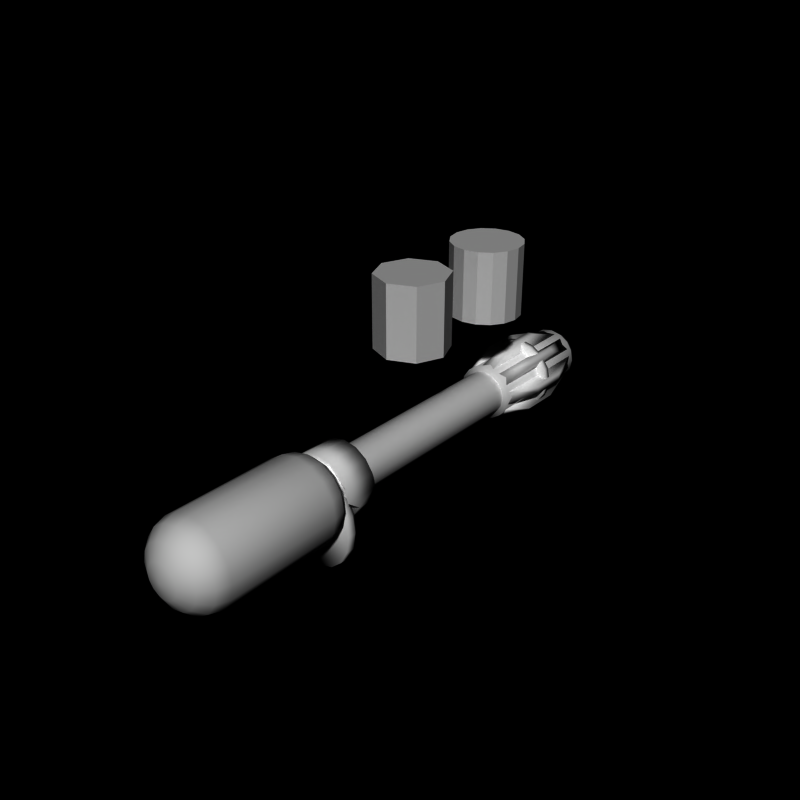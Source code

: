 # Source: flamer3.blend  (saved by Blender 2.66.0; exported with 4.5.12 LTS)
import bpy
from mathutils import Matrix  # noqa: F401  (used for matrix-valued properties, if any)

bpy.ops.wm.read_factory_settings(use_empty=True)
scene = bpy.context.scene
scene.name = 'Scene'

# ---- collections
col_collection_1 = bpy.data.collections.new('Collection 1'); scene.collection.children.link(col_collection_1)

# ---- world
world_world = bpy.data.worlds.new('World'); scene.world = world_world
world_world.color = (0.0, 0.0, 0.0)
world_world.use_sun_shadow = False
world_world.sun_shadow_jitter_overblur = 0.0
world_world.cycles.sampling_method = 'MANUAL'
world_world.cycles.sample_map_resolution = 256

# ---- meshes
me_cylinder_008 = bpy.data.meshes.new('Cylinder.008')
me_cylinder_008.from_pydata([(7.916e-09, 5.85, 1.045), (7.916e-09, 5.65, 1.045), (0.3999, 5.85, 0.9655), (0.3999, 5.65, 0.9655), (0.7389, 5.85, 0.7389), (0.7389, 5.65, 0.7389), (0.9655, 5.85, 0.3999), (0.9655, 5.65, 0.3999), (1.045, 5.85, 7.65e-07), (1.045, 5.65, -5.721e-07), (0.9655, 5.85, -0.3999), (0.9655, 5.65, -0.3999), (0.7389, 5.85, -0.7389), (0.7389, 5.65, -0.7389), (0.3999, 5.85, -0.9655), (0.3999, 5.65, -0.9655), (-3.326e-07, 5.85, -1.045), (-3.326e-07, 5.65, -1.045), (-0.3999, 5.85, -0.9655), (-0.3999, 5.65, -0.9655), (-0.7389, 5.85, -0.7389), (-0.7389, 5.65, -0.7389), (-0.9655, 5.85, -0.3999), (-0.9655, 5.65, -0.3999), (-1.045, 5.85, 1.695e-06), (-1.045, 5.65, 3.58e-07), (-0.9655, 5.85, 0.3999), (-0.9655, 5.65, 0.3999), (-0.7389, 5.85, 0.7389), (-0.7389, 5.65, 0.7389), (-0.3999, 5.85, 0.9655), (-0.3999, 5.65, 0.9655)], [], [(0, 2, 4, 6, 8, 10, 12, 14, 16, 18, 20, 22, 24, 26, 28, 30), (22, 23, 25, 24), (6, 7, 9, 8), (2, 3, 5, 4), (20, 21, 23, 22), (10, 11, 13, 12), (14, 15, 17, 16), (1, 31, 29, 27, 25, 23, 21, 19, 17, 15, 13, 11, 9, 7, 5, 3), (8, 9, 11, 10), (24, 25, 27, 26), (4, 5, 7, 6), (0, 1, 3, 2), (18, 19, 21, 20), (12, 13, 15, 14), (28, 29, 31, 30), (30, 31, 1, 0), (26, 27, 29, 28), (16, 17, 19, 18)])
me_cylinder_008.polygons.foreach_set('use_smooth', [True] * 18)
_uv = me_cylinder_008.uv_layers.new(name='UVMap')
_uv.uv.foreach_set('vector', [1.224, 0.8689, 1.18, 0.8507, 1.146, 0.817, 1.128, 0.7731, 1.128, 0.7256, 1.146, 0.6816, 1.18, 0.648, 1.224, 0.6298, 1.271, 0.6298, 1.315, 0.648, 1.349, 0.6816, 1.367, 0.7256, 1.367, 0.7731, 1.349, 0.817, 1.315, 0.8507, 1.271, 0.8689, 1.45, 0.8276, 1.415, 0.8276, 1.415, 0.8134, 1.45, 0.8134, 1.45, 0.7136, 1.415, 0.7136, 1.415, 0.6993, 1.45, 0.6993, 1.45, 0.7421, 1.415, 0.7421, 1.415, 0.7278, 1.45, 0.7278, 1.45, 0.8419, 1.415, 0.8419, 1.415, 0.8276, 1.45, 0.8276, 1.45, 0.685, 1.415, 0.685, 1.415, 0.6707, 1.45, 0.6707, 1.45, 0.6565, 1.415, 0.6565, 1.416, 0.6422, 1.45, 0.6422, 1.271, 0.869, 1.315, 0.8508, 1.349, 0.8172, 1.367, 0.7732, 1.367, 0.7257, 1.349, 0.6818, 1.315, 0.6481, 1.271, 0.6299, 1.224, 0.6299, 1.18, 0.6481, 1.146, 0.6818, 1.128, 0.7257, 1.128, 0.7732, 1.146, 0.8172, 1.18, 0.8508, 1.224, 0.869, 1.45, 0.6993, 1.415, 0.6993, 1.415, 0.685, 1.45, 0.685, 1.45, 0.8134, 1.415, 0.8134, 1.415, 0.7991, 1.45, 0.7991, 1.45, 0.7278, 1.415, 0.7278, 1.415, 0.7136, 1.45, 0.7136, 1.45, 0.7564, 1.415, 0.7564, 1.415, 0.7421, 1.45, 0.7421, 1.45, 0.8561, 1.416, 0.8561, 1.415, 0.8419, 1.45, 0.8419, 1.45, 0.6707, 1.415, 0.6707, 1.415, 0.6565, 1.45, 0.6565, 1.45, 0.7849, 1.415, 0.7849, 1.415, 0.7706, 1.45, 0.7706, 1.45, 0.7706, 1.415, 0.7706, 1.415, 0.7564, 1.45, 0.7564, 1.45, 0.7991, 1.415, 0.7991, 1.415, 0.7849, 1.45, 0.7849, 1.45, 0.8704, 1.416, 0.8704, 1.416, 0.8561, 1.45, 0.8561])
me_cylinder_008.use_remesh_preserve_volume = False
me_cylinder_008.use_remesh_preserve_attributes = False
me_cylinder_008.use_mirror_vertex_groups = False
me_cylinder_008.update()
me_cube_007 = bpy.data.meshes.new('Cube.007')
me_cube_007.from_pydata([(-0.2, 4.1, 0.75), (-0.2, 7.4, 0.75), (0.2, 7.4, 0.75), (0.2, 4.1, 0.75), (-0.1, 5.2, 1.1), (-0.1, 6.3, 1.1), (0.1, 6.3, 1.1), (0.1, 5.2, 1.1)], [], [(4, 5, 1, 0), (5, 6, 2, 1), (6, 7, 3, 2), (7, 4, 0, 3), (0, 1, 2, 3), (7, 6, 5, 4)])
me_cube_007.polygons.foreach_set('use_smooth', [True] * 6)
_uv = me_cube_007.uv_layers.new(name='UVMap')
_uv.uv.foreach_set('vector', [1.079, 0.4119, 1.179, 0.4119, 1.179, 0.5119, 1.079, 0.5119, 1.079, 0.4119, 1.179, 0.4119, 1.179, 0.5119, 1.079, 0.5119, 1.079, 0.4119, 1.179, 0.4119, 1.179, 0.5119, 1.079, 0.5119, 1.079, 0.4119, 1.179, 0.4119, 1.179, 0.5119, 1.079, 0.5119, 1.079, 0.4119, 1.179, 0.4119, 1.179, 0.5119, 1.079, 0.5119, 1.079, 0.4119, 1.179, 0.4119, 1.179, 0.5119, 1.079, 0.5119])
me_cube_007.use_remesh_preserve_volume = False
me_cube_007.use_remesh_preserve_attributes = False
me_cube_007.use_mirror_vertex_groups = False
me_cube_007.update()
me_cube_006 = bpy.data.meshes.new('Cube.006')
me_cube_006.from_pydata([(-0.2, 4.1, 0.75), (-0.2, 7.4, 0.75), (0.2, 7.4, 0.75), (0.2, 4.1, 0.75), (-0.1, 5.2, 1.1), (-0.1, 6.3, 1.1), (0.1, 6.3, 1.1), (0.1, 5.2, 1.1)], [], [(4, 5, 1, 0), (5, 6, 2, 1), (6, 7, 3, 2), (7, 4, 0, 3), (0, 1, 2, 3), (7, 6, 5, 4)])
me_cube_006.polygons.foreach_set('use_smooth', [True] * 6)
_uv = me_cube_006.uv_layers.new(name='UV coord')
_uv.uv.foreach_set('vector', [1.079, 0.4119, 1.179, 0.4119, 1.179, 0.5119, 1.079, 0.5119, 1.079, 0.4119, 1.179, 0.4119, 1.179, 0.5119, 1.079, 0.5119, 1.079, 0.4119, 1.179, 0.4119, 1.179, 0.5119, 1.079, 0.5119, 1.079, 0.4119, 1.179, 0.4119, 1.179, 0.5119, 1.079, 0.5119, 1.079, 0.4119, 1.179, 0.4119, 1.179, 0.5119, 1.079, 0.5119, 1.079, 0.4119, 1.179, 0.4119, 1.179, 0.5119, 1.079, 0.5119])
me_cube_006.use_remesh_preserve_volume = False
me_cube_006.use_remesh_preserve_attributes = False
me_cube_006.use_mirror_vertex_groups = False
me_cube_006.update()
me_cube_005 = bpy.data.meshes.new('Cube.005')
me_cube_005.from_pydata([(-0.2, 4.1, 0.75), (-0.2, 7.4, 0.75), (0.2, 7.4, 0.75), (0.2, 4.1, 0.75), (-0.1, 5.2, 1.1), (-0.1, 6.3, 1.1), (0.1, 6.3, 1.1), (0.1, 5.2, 1.1)], [], [(4, 5, 1, 0), (5, 6, 2, 1), (6, 7, 3, 2), (7, 4, 0, 3), (0, 1, 2, 3), (7, 6, 5, 4)])
me_cube_005.polygons.foreach_set('use_smooth', [True] * 6)
_uv = me_cube_005.uv_layers.new(name='UV coord')
_uv.uv.foreach_set('vector', [1.079, 0.4119, 1.179, 0.4119, 1.179, 0.5119, 1.079, 0.5119, 1.079, 0.4119, 1.179, 0.4119, 1.179, 0.5119, 1.079, 0.5119, 1.079, 0.4119, 1.179, 0.4119, 1.179, 0.5119, 1.079, 0.5119, 1.079, 0.4119, 1.179, 0.4119, 1.179, 0.5119, 1.079, 0.5119, 1.079, 0.4119, 1.179, 0.4119, 1.179, 0.5119, 1.079, 0.5119, 1.079, 0.4119, 1.179, 0.4119, 1.179, 0.5119, 1.079, 0.5119])
me_cube_005.use_remesh_preserve_volume = False
me_cube_005.use_remesh_preserve_attributes = False
me_cube_005.use_mirror_vertex_groups = False
me_cube_005.update()
me_cube_004 = bpy.data.meshes.new('Cube.004')
me_cube_004.from_pydata([(-0.2, 4.1, 0.75), (-0.2, 7.4, 0.75), (0.2, 7.4, 0.75), (0.2, 4.1, 0.75), (-0.1, 5.2, 1.1), (-0.1, 6.3, 1.1), (0.1, 6.3, 1.1), (0.1, 5.2, 1.1)], [], [(4, 5, 1, 0), (5, 6, 2, 1), (6, 7, 3, 2), (7, 4, 0, 3), (0, 1, 2, 3), (7, 6, 5, 4)])
me_cube_004.polygons.foreach_set('use_smooth', [True] * 6)
_uv = me_cube_004.uv_layers.new(name='UV coord')
_uv.uv.foreach_set('vector', [1.079, 0.4119, 1.179, 0.4119, 1.179, 0.5119, 1.079, 0.5119, 1.079, 0.4119, 1.179, 0.4119, 1.179, 0.5119, 1.079, 0.5119, 1.079, 0.4119, 1.179, 0.4119, 1.179, 0.5119, 1.079, 0.5119, 1.079, 0.4119, 1.179, 0.4119, 1.179, 0.5119, 1.079, 0.5119, 1.079, 0.4119, 1.179, 0.4119, 1.179, 0.5119, 1.079, 0.5119, 1.079, 0.4119, 1.179, 0.4119, 1.179, 0.5119, 1.079, 0.5119])
me_cube_004.use_remesh_preserve_volume = False
me_cube_004.use_remesh_preserve_attributes = False
me_cube_004.use_mirror_vertex_groups = False
me_cube_004.update()
me_cube_003 = bpy.data.meshes.new('Cube.003')
me_cube_003.from_pydata([(-0.2, 4.1, 0.75), (-0.2, 7.4, 0.75), (0.2, 7.4, 0.75), (0.2, 4.1, 0.75), (-0.1, 5.2, 1.1), (-0.1, 6.3, 1.1), (0.1, 6.3, 1.1), (0.1, 5.2, 1.1)], [], [(4, 5, 1, 0), (5, 6, 2, 1), (6, 7, 3, 2), (7, 4, 0, 3), (0, 1, 2, 3), (7, 6, 5, 4)])
me_cube_003.polygons.foreach_set('use_smooth', [True] * 6)
_uv = me_cube_003.uv_layers.new(name='UV coord')
_uv.uv.foreach_set('vector', [1.079, 0.4119, 1.179, 0.4119, 1.179, 0.5119, 1.079, 0.5119, 1.079, 0.4119, 1.179, 0.4119, 1.179, 0.5119, 1.079, 0.5119, 1.079, 0.4119, 1.179, 0.4119, 1.179, 0.5119, 1.079, 0.5119, 1.079, 0.4119, 1.179, 0.4119, 1.179, 0.5119, 1.079, 0.5119, 1.079, 0.4119, 1.179, 0.4119, 1.179, 0.5119, 1.079, 0.5119, 1.079, 0.4119, 1.179, 0.4119, 1.179, 0.5119, 1.079, 0.5119])
me_cube_003.use_remesh_preserve_volume = False
me_cube_003.use_remesh_preserve_attributes = False
me_cube_003.use_mirror_vertex_groups = False
me_cube_003.update()
me_cube_002 = bpy.data.meshes.new('Cube.002')
me_cube_002.from_pydata([(-0.2, 4.1, 0.75), (-0.2, 7.4, 0.75), (0.2, 7.4, 0.75), (0.2, 4.1, 0.75), (-0.1, 5.2, 1.1), (-0.1, 6.3, 1.1), (0.1, 6.3, 1.1), (0.1, 5.2, 1.1)], [], [(4, 5, 1, 0), (5, 6, 2, 1), (6, 7, 3, 2), (7, 4, 0, 3), (0, 1, 2, 3), (7, 6, 5, 4)])
me_cube_002.polygons.foreach_set('use_smooth', [True] * 6)
_uv = me_cube_002.uv_layers.new(name='UV coord')
_uv.uv.foreach_set('vector', [1.079, 0.4119, 1.179, 0.4119, 1.179, 0.5119, 1.079, 0.5119, 1.079, 0.4119, 1.179, 0.4119, 1.179, 0.5119, 1.079, 0.5119, 1.079, 0.4119, 1.179, 0.4119, 1.179, 0.5119, 1.079, 0.5119, 1.079, 0.4119, 1.179, 0.4119, 1.179, 0.5119, 1.079, 0.5119, 1.079, 0.4119, 1.179, 0.4119, 1.179, 0.5119, 1.079, 0.5119, 1.079, 0.4119, 1.179, 0.4119, 1.179, 0.5119, 1.079, 0.5119])
me_cube_002.use_remesh_preserve_volume = False
me_cube_002.use_remesh_preserve_attributes = False
me_cube_002.use_mirror_vertex_groups = False
me_cube_002.update()
me_cube_001 = bpy.data.meshes.new('Cube.001')
me_cube_001.from_pydata([(-0.2, 4.1, 0.75), (-0.2, 7.4, 0.75), (0.2, 7.4, 0.75), (0.2, 4.1, 0.75), (-0.1, 5.2, 1.1), (-0.1, 6.3, 1.1), (0.1, 6.3, 1.1), (0.1, 5.2, 1.1)], [], [(4, 5, 1, 0), (5, 6, 2, 1), (6, 7, 3, 2), (7, 4, 0, 3), (0, 1, 2, 3), (7, 6, 5, 4)])
me_cube_001.polygons.foreach_set('use_smooth', [True] * 6)
_uv = me_cube_001.uv_layers.new(name='UV coord')
_uv.uv.foreach_set('vector', [1.079, 0.4119, 1.179, 0.4119, 1.179, 0.5119, 1.079, 0.5119, 1.079, 0.4119, 1.179, 0.4119, 1.179, 0.5119, 1.079, 0.5119, 1.079, 0.4119, 1.179, 0.4119, 1.179, 0.5119, 1.079, 0.5119, 1.079, 0.4119, 1.179, 0.4119, 1.179, 0.5119, 1.079, 0.5119, 1.079, 0.4119, 1.179, 0.4119, 1.179, 0.5119, 1.079, 0.5119, 1.079, 0.4119, 1.179, 0.4119, 1.179, 0.5119, 1.079, 0.5119])
me_cube_001.use_remesh_preserve_volume = False
me_cube_001.use_remesh_preserve_attributes = False
me_cube_001.use_mirror_vertex_groups = False
me_cube_001.update()
me_cube = bpy.data.meshes.new('Cube')
me_cube.from_pydata([(-0.2, 4.1, 0.75), (-0.2, 7.4, 0.75), (0.2, 7.4, 0.75), (0.2, 4.1, 0.75), (-0.1, 5.2, 1.1), (-0.1, 6.3, 1.1), (0.1, 6.3, 1.1), (0.1, 5.2, 1.1)], [], [(4, 5, 1, 0), (5, 6, 2, 1), (6, 7, 3, 2), (7, 4, 0, 3), (0, 1, 2, 3), (7, 6, 5, 4)])
me_cube.polygons.foreach_set('use_smooth', [True] * 6)
_uv = me_cube.uv_layers.new(name='UV coord')
_uv.uv.foreach_set('vector', [1.079, 0.4119, 1.179, 0.4119, 1.179, 0.5119, 1.079, 0.5119, 1.079, 0.4119, 1.179, 0.4119, 1.179, 0.5119, 1.079, 0.5119, 1.079, 0.4119, 1.179, 0.4119, 1.179, 0.5119, 1.079, 0.5119, 1.079, 0.4119, 1.179, 0.4119, 1.179, 0.5119, 1.079, 0.5119, 1.079, 0.4119, 1.179, 0.4119, 1.179, 0.5119, 1.079, 0.5119, 1.079, 0.4119, 1.179, 0.4119, 1.179, 0.5119, 1.079, 0.5119])
me_cube.use_remesh_preserve_volume = False
me_cube.use_remesh_preserve_attributes = False
me_cube.use_mirror_vertex_groups = False
me_cube.update()
me_cylinder_006 = bpy.data.meshes.new('Cylinder.006')
me_cylinder_006.from_pydata([(-1.352e-08, -3.7, 1.25), (-1.352e-08, -7.0, 1.25), (0.4784, -3.7, 1.155), (0.4784, -7.0, 1.155), (0.8839, -3.7, 0.8839), (0.8839, -7.0, 0.8839), (1.155, -3.7, 0.4784), (1.155, -7.0, 0.4784), (1.25, -3.7, 8.525e-07), (1.25, -7.0, -7.469e-07), (1.155, -3.7, -0.4784), (1.155, -7.0, -0.4784), (0.8839, -3.7, -0.8839), (0.8839, -7.0, -0.8839), (0.4784, -3.7, -1.155), (0.4784, -7.0, -1.155), (-4.208e-07, -3.7, -1.25), (-4.208e-07, -7.0, -1.25), (-0.4784, -3.7, -1.155), (-0.4784, -7.0, -1.155), (-0.8839, -3.7, -0.8839), (-0.8839, -7.0, -0.8839), (-1.155, -3.7, -0.4784), (-1.155, -7.0, -0.4784), (-1.25, -3.7, 1.965e-06), (-1.25, -7.0, 3.658e-07), (-1.155, -3.7, 0.4784), (-1.155, -7.0, 0.4784), (-0.8839, -3.7, 0.8839), (-0.8839, -7.0, 0.8839), (-0.4784, -3.7, 1.155), (-0.4784, -7.0, 1.155), (-7.556e-09, -7.38, 1.15), (0.4401, -7.38, 1.062), (0.8132, -7.38, 0.8132), (1.062, -7.38, 0.4401), (1.15, -7.38, -8.732e-07), (1.062, -7.38, -0.4401), (0.8132, -7.38, -0.8132), (0.4401, -7.38, -1.062), (-3.823e-07, -7.38, -1.15), (-0.4401, -7.38, -1.062), (-0.8132, -7.38, -0.8132), (-1.062, -7.38, -0.4401), (-1.15, -7.38, 1.505e-07), (-1.062, -7.38, 0.4401), (-0.8132, -7.38, 0.8132), (-0.4401, -7.38, 1.062), (8.835e-09, -7.7, 0.875), (0.3348, -7.7, 0.8084), (0.6187, -7.7, 0.6187), (0.8084, -7.7, 0.3348), (0.875, -7.7, -1.13e-06), (0.8084, -7.7, -0.3348), (0.6187, -7.7, -0.6187), (0.3348, -7.7, -0.8084), (-2.763e-07, -7.7, -0.875), (-0.3348, -7.7, -0.8084), (-0.6187, -7.7, -0.6187), (-0.8084, -7.7, -0.3348), (-0.875, -7.7, -3.51e-07), (-0.8084, -7.7, 0.3348), (-0.6187, -7.7, 0.6187), (-0.3348, -7.7, 0.8084), (3.193e-08, -7.92, 0.4875), (0.1866, -7.92, 0.4504), (0.3447, -7.92, 0.3447), (0.4504, -7.92, 0.1866), (0.4875, -7.92, -1.204e-06), (0.4504, -7.92, -0.1866), (0.3447, -7.92, -0.3447), (0.1866, -7.92, -0.4504), (-1.269e-07, -7.92, -0.4875), (-0.1866, -7.92, -0.4504), (-0.3447, -7.92, -0.3447), (-0.4504, -7.92, -0.1866), (-0.4875, -7.92, -7.702e-07), (-0.4504, -7.92, 0.1866), (-0.3447, -7.92, 0.3447), (-0.1866, -7.92, 0.4504), (6.099e-08, -8.0, -1.215e-06), (-7.556e-09, -3.3, 1.15), (0.4401, -3.3, 1.062), (0.8132, -3.3, 0.8132), (1.062, -3.3, 0.4401), (1.15, -3.3, 1.163e-06), (1.062, -3.3, -0.4401), (0.8132, -3.3, -0.8132), (0.4401, -3.3, -1.062), (-3.823e-07, -3.3, -1.15), (-0.4401, -3.3, -1.062), (-0.8132, -3.3, -0.8132), (-1.062, -3.3, -0.4401), (-1.15, -3.3, 2.187e-06), (-1.062, -3.3, 0.4401), (-0.8132, -3.3, 0.8132), (-0.4401, -3.3, 1.062), (8.835e-09, -3.0, 0.875), (0.3348, -3.0, 0.8084), (0.6187, -3.0, 0.6187), (0.8084, -3.0, 0.3348), (0.875, -3.0, 1.522e-06), (0.8084, -3.0, -0.3348), (0.6187, -3.0, -0.6187), (0.3348, -3.0, -0.8084), (-2.763e-07, -3.0, -0.875), (-0.3348, -3.0, -0.8084), (-0.6187, -3.0, -0.6187), (-0.8084, -3.0, -0.3348), (-0.875, -3.0, 2.301e-06), (-0.8084, -3.0, 0.3349), (-0.6187, -3.0, 0.6187), (-0.3348, -3.0, 0.8084)], [], [(8, 10, 86, 85), (22, 23, 25, 24), (6, 7, 9, 8), (2, 3, 5, 4), (20, 21, 23, 22), (10, 11, 13, 12), (14, 15, 17, 16), (21, 19, 41, 42), (8, 9, 11, 10), (24, 25, 27, 26), (4, 5, 7, 6), (0, 1, 3, 2), (18, 19, 21, 20), (12, 13, 15, 14), (28, 29, 31, 30), (30, 31, 1, 0), (26, 27, 29, 28), (16, 17, 19, 18), (41, 40, 56, 57), (13, 11, 37, 38), (19, 17, 40, 41), (9, 7, 35, 36), (31, 29, 46, 47), (27, 25, 44, 45), (3, 1, 32, 33), (11, 9, 36, 37), (23, 21, 42, 43), (15, 13, 38, 39), (5, 3, 33, 34), (29, 27, 45, 46), (25, 23, 43, 44), (1, 31, 47, 32), (7, 5, 34, 35), (17, 15, 39, 40), (48, 63, 79, 64), (43, 42, 58, 59), (36, 35, 51, 52), (33, 32, 48, 49), (40, 39, 55, 56), (44, 43, 59, 60), (46, 45, 61, 62), (45, 44, 60, 61), (34, 33, 49, 50), (37, 36, 52, 53), (38, 37, 53, 54), (47, 46, 62, 63), (39, 38, 54, 55), (32, 47, 63, 48), (42, 41, 57, 58), (35, 34, 50, 51), (58, 57, 73, 74), (51, 50, 66, 67), (57, 56, 72, 73), (59, 58, 74, 75), (52, 51, 67, 68), (49, 48, 64, 65), (56, 55, 71, 72), (60, 59, 75, 76), (62, 61, 77, 78), (61, 60, 76, 77), (50, 49, 65, 66), (53, 52, 68, 69), (54, 53, 69, 70), (63, 62, 78, 79), (55, 54, 70, 71), (79, 78, 80), (71, 70, 80), (64, 79, 80), (74, 73, 80), (67, 66, 80), (73, 72, 80), (75, 74, 80), (68, 67, 80), (65, 64, 80), (72, 71, 80), (76, 75, 80), (78, 77, 80), (77, 76, 80), (66, 65, 80), (69, 68, 80), (70, 69, 80), (92, 93, 109, 108), (30, 0, 81, 96), (4, 6, 84, 83), (24, 26, 94, 93), (26, 28, 95, 94), (22, 24, 93, 92), (18, 20, 91, 90), (14, 16, 89, 88), (10, 12, 87, 86), (0, 2, 82, 81), (6, 8, 85, 84), (28, 30, 96, 95), (2, 4, 83, 82), (20, 22, 92, 91), (16, 18, 90, 89), (12, 14, 88, 87), (97, 98, 99, 100, 101, 102, 103, 104, 105, 106, 107, 108, 109, 110, 111, 112), (86, 87, 103, 102), (94, 95, 111, 110), (87, 88, 104, 103), (95, 96, 112, 111), (88, 89, 105, 104), (82, 83, 99, 98), (96, 81, 97, 112), (89, 90, 106, 105), (83, 84, 100, 99), (81, 82, 98, 97), (90, 91, 107, 106), (84, 85, 101, 100), (93, 94, 110, 109), (91, 92, 108, 107), (85, 86, 102, 101)])
me_cylinder_006.polygons.foreach_set('use_smooth', [True] * 113)
me_cylinder_006.use_remesh_preserve_volume = False
me_cylinder_006.use_remesh_preserve_attributes = False
me_cylinder_006.use_mirror_vertex_groups = False
me_cylinder_006.update()
me_cylinder_005 = bpy.data.meshes.new('Cylinder.005')
me_cylinder_005.from_pydata([(1.192e-08, -2.5, 5.364e-07), (0.0, -3.0, 0.25), (0.3061, -2.5, -0.07612), (0.3827, -3.0, 0.1548), (0.5657, -2.5, -0.2929), (0.7071, -3.0, -0.1161), (0.7391, -2.5, -0.6173), (0.9239, -3.0, -0.5216), (0.8, -2.5, -1.0), (1.0, -3.0, -1.0), (0.7391, -2.5, -1.383), (0.9239, -3.0, -1.478), (0.5657, -2.5, -1.707), (0.7071, -3.0, -1.884), (0.3061, -2.5, -1.924), (0.3827, -3.0, -2.155), (-2.488e-07, -2.5, -2.0), (-3.258e-07, -3.0, -2.25), (-0.3061, -2.5, -1.924), (-0.3827, -3.0, -2.155), (-0.5657, -2.5, -1.707), (-0.7071, -3.0, -1.884), (-0.7391, -2.5, -1.383), (-0.9239, -3.0, -1.478), (-0.8, -2.5, -1.0), (-1.0, -3.0, -1.0), (-0.7391, -2.5, -0.6173), (-0.9239, -3.0, -0.5216), (-0.5657, -2.5, -0.2929), (-0.7071, -3.0, -0.1161), (-0.3061, -2.5, -0.07612), (-0.3827, -3.0, 0.1548), (0.0, -2.75, 0.25), (0.3827, -2.75, 0.1548), (0.7071, -2.75, -0.1161), (0.9239, -2.75, -0.5216), (1.0, -2.75, -1.0), (0.9239, -2.75, -1.478), (0.7071, -2.75, -1.884), (0.3827, -2.75, -2.155), (-3.258e-07, -2.75, -2.25), (-0.3827, -2.75, -2.155), (-0.7071, -2.75, -1.884), (-0.9239, -2.75, -1.478), (-1.0, -2.75, -1.0), (-0.9239, -2.75, -0.5216), (-0.7071, -2.75, -0.1161), (-0.3827, -2.75, 0.1549)], [], [(0, 2, 4, 6, 8, 10, 12, 14, 16, 18, 20, 22, 24, 26, 28, 30), (43, 23, 25, 44), (35, 7, 9, 36), (33, 3, 5, 34), (42, 21, 23, 43), (37, 11, 13, 38), (39, 15, 17, 40), (1, 31, 29, 27, 25, 23, 21, 19, 17, 15, 13, 11, 9, 7, 5, 3), (36, 9, 11, 37), (44, 25, 27, 45), (34, 5, 7, 35), (32, 1, 3, 33), (41, 19, 21, 42), (38, 13, 15, 39), (46, 29, 31, 47), (47, 31, 1, 32), (45, 27, 29, 46), (40, 17, 19, 41), (22, 43, 44, 24), (6, 35, 36, 8), (2, 33, 34, 4), (20, 42, 43, 22), (10, 37, 38, 12), (14, 39, 40, 16), (8, 36, 37, 10), (24, 44, 45, 26), (4, 34, 35, 6), (0, 32, 33, 2), (18, 41, 42, 20), (12, 38, 39, 14), (28, 46, 47, 30), (30, 47, 32, 0), (26, 45, 46, 28), (16, 40, 41, 18)])
me_cylinder_005.polygons.foreach_set('use_smooth', [True] * 34)
me_cylinder_005.use_remesh_preserve_volume = False
me_cylinder_005.use_remesh_preserve_attributes = False
me_cylinder_005.use_mirror_vertex_groups = False
me_cylinder_005.update()
me_cylinder_004 = bpy.data.meshes.new('Cylinder.004')
me_cylinder_004.from_pydata([(0.0, -2.0, 1.0), (0.0, -3.0, 1.0), (0.3827, -2.0, 0.9239), (0.3827, -3.0, 0.9239), (0.7071, -2.0, 0.7071), (0.7071, -3.0, 0.7071), (0.9239, -2.0, 0.3827), (0.9239, -3.0, 0.3827), (1.0, -2.0, 7.153e-07), (1.0, -3.0, -5.643e-07), (0.9239, -2.0, -0.3827), (0.9239, -2.5, -0.3827), (0.7071, -2.0, -0.7071), (0.7071, -2.5, -0.7071), (0.3827, -2.0, -0.9239), (0.3827, -2.5, -0.9239), (-3.258e-07, -2.0, -1.0), (-3.258e-07, -2.5, -1.0), (-0.3827, -2.0, -0.9239), (-0.3827, -2.5, -0.9239), (-0.7071, -2.0, -0.7071), (-0.7071, -2.5, -0.7071), (-0.9239, -2.0, -0.3827), (-0.9239, -2.5, -0.3827), (-1.0, -2.0, 1.605e-06), (-1.0, -3.0, 3.258e-07), (-0.9239, -2.0, 0.3827), (-0.9239, -3.0, 0.3827), (-0.7071, -2.0, 0.7071), (-0.7071, -3.0, 0.7071), (-0.3827, -2.0, 0.9239), (-0.3827, -3.0, 0.9239)], [], [(0, 2, 4, 6, 8, 10, 12, 14, 16, 18, 20, 22, 24, 26, 28, 30), (22, 23, 25, 24), (6, 7, 9, 8), (2, 3, 5, 4), (20, 21, 23, 22), (10, 11, 13, 12), (14, 15, 17, 16), (1, 31, 29, 27, 25, 23, 21, 19, 17, 15, 13, 11, 9, 7, 5, 3), (8, 9, 11, 10), (24, 25, 27, 26), (4, 5, 7, 6), (0, 1, 3, 2), (18, 19, 21, 20), (12, 13, 15, 14), (28, 29, 31, 30), (30, 31, 1, 0), (26, 27, 29, 28), (16, 17, 19, 18)])
me_cylinder_004.polygons.foreach_set('use_smooth', [True] * 18)
me_cylinder_004.use_remesh_preserve_volume = False
me_cylinder_004.use_remesh_preserve_attributes = False
me_cylinder_004.use_mirror_vertex_groups = False
me_cylinder_004.update()
me_cylinder_003 = bpy.data.meshes.new('Cylinder.003')
me_cylinder_003.from_pydata([(2.086e-08, 4.0, 0.65), (2.086e-08, -2.0, 0.65), (0.2487, 4.0, 0.6005), (0.2487, -2.0, 0.6005), (0.4596, 4.0, 0.4596), (0.4596, -2.0, 0.4596), (0.6005, 4.0, 0.2487), (0.6005, -2.0, 0.2487), (0.65, 4.0, 5.718e-07), (0.65, -2.0, -2.599e-07), (0.6005, 4.0, -0.2487), (0.6005, -2.0, -0.2487), (0.4596, 4.0, -0.4596), (0.4596, -2.0, -0.4596), (0.2487, 4.0, -0.6005), (0.2487, -2.0, -0.6005), (-1.909e-07, 4.0, -0.65), (-1.909e-07, -2.0, -0.65), (-0.2487, 4.0, -0.6005), (-0.2487, -2.0, -0.6005), (-0.4596, 4.0, -0.4596), (-0.4596, -2.0, -0.4596), (-0.6005, 4.0, -0.2487), (-0.6005, -2.0, -0.2487), (-0.65, 4.0, 1.15e-06), (-0.65, -2.0, 3.187e-07), (-0.6005, 4.0, 0.2487), (-0.6005, -2.0, 0.2487), (-0.4596, 4.0, 0.4596), (-0.4596, -2.0, 0.4596), (-0.2487, 4.0, 0.6005), (-0.2487, -2.0, 0.6005)], [], [(22, 23, 25, 24), (6, 7, 9, 8), (2, 3, 5, 4), (20, 21, 23, 22), (10, 11, 13, 12), (14, 15, 17, 16), (8, 9, 11, 10), (24, 25, 27, 26), (4, 5, 7, 6), (0, 1, 3, 2), (18, 19, 21, 20), (12, 13, 15, 14), (28, 29, 31, 30), (30, 31, 1, 0), (26, 27, 29, 28), (16, 17, 19, 18)])
me_cylinder_003.polygons.foreach_set('use_smooth', [True] * 16)
me_cylinder_003.use_remesh_preserve_volume = False
me_cylinder_003.use_remesh_preserve_attributes = False
me_cylinder_003.use_mirror_vertex_groups = False
me_cylinder_003.update()
me_cylinder_002 = bpy.data.meshes.new('Cylinder.002')
me_cylinder_002.from_pydata([(1.192e-08, 7.5, 0.8), (1.192e-08, 4.0, 0.8), (0.3061, 7.5, 0.7391), (0.3061, 4.0, 0.7391), (0.5657, 7.5, 0.5657), (0.5657, 4.0, 0.5657), (0.7391, 7.5, 0.3061), (0.7391, 4.0, 0.3061), (0.8, 7.5, 6.333e-07), (0.8, 4.0, -3.903e-07), (0.7391, 7.5, -0.3061), (0.7391, 4.0, -0.3061), (0.5657, 7.5, -0.5657), (0.5657, 4.0, -0.5657), (0.3061, 7.5, -0.7391), (0.3061, 4.0, -0.7391), (-2.488e-07, 7.5, -0.8), (-2.488e-07, 4.0, -0.8), (-0.3061, 7.5, -0.7391), (-0.3061, 4.0, -0.7391), (-0.5657, 7.5, -0.5657), (-0.5657, 4.0, -0.5657), (-0.7391, 7.5, -0.3061), (-0.7391, 4.0, -0.3061), (-0.8, 7.5, 1.345e-06), (-0.8, 4.0, 3.218e-07), (-0.7391, 7.5, 0.3061), (-0.7391, 4.0, 0.3061), (-0.5657, 7.5, 0.5657), (-0.5657, 4.0, 0.5657), (-0.3061, 7.5, 0.7391), (-0.3061, 4.0, 0.7391), (2.98e-08, 8.0, 0.5), (0.1913, 8.0, 0.4619), (0.3536, 8.0, 0.3536), (0.4619, 8.0, 0.1913), (0.5, 8.0, 1.38e-06), (0.4619, 8.0, -0.1913), (0.3536, 8.0, -0.3536), (0.1913, 8.0, -0.4619), (-1.331e-07, 8.0, -0.5), (-0.1913, 8.0, -0.4619), (-0.3536, 8.0, -0.3536), (-0.4619, 8.0, -0.1913), (-0.5, 8.0, 1.825e-06), (-0.4619, 8.0, 0.1913), (-0.3536, 8.0, 0.3536), (-0.1913, 8.0, 0.4619), (2.98e-08, 4.5, 0.5), (0.1913, 4.5, 0.4619), (0.3536, 4.5, 0.3536), (0.4619, 4.5, 0.1913), (0.5, 4.5, 1.327e-06), (0.4619, 4.5, -0.1913), (0.3536, 4.5, -0.3536), (0.1913, 4.5, -0.4619), (-1.331e-07, 4.5, -0.5), (-0.1913, 4.5, -0.4619), (-0.3536, 4.5, -0.3536), (-0.4619, 4.5, -0.1913), (-0.5, 4.5, 1.772e-06), (-0.4619, 4.5, 0.1913), (-0.3536, 4.5, 0.3536), (-0.1913, 4.5, 0.4619)], [], [(0, 2, 33, 32), (22, 23, 25, 24), (6, 7, 9, 8), (2, 3, 5, 4), (20, 21, 23, 22), (10, 11, 13, 12), (14, 15, 17, 16), (1, 31, 29, 27, 25, 23, 21, 19, 17, 15, 13, 11, 9, 7, 5, 3), (8, 9, 11, 10), (24, 25, 27, 26), (4, 5, 7, 6), (0, 1, 3, 2), (18, 19, 21, 20), (12, 13, 15, 14), (28, 29, 31, 30), (30, 31, 1, 0), (26, 27, 29, 28), (16, 17, 19, 18), (32, 33, 49, 48), (6, 8, 36, 35), (28, 30, 47, 46), (2, 4, 34, 33), (20, 22, 43, 42), (16, 18, 41, 40), (12, 14, 39, 38), (8, 10, 37, 36), (30, 0, 32, 47), (4, 6, 35, 34), (24, 26, 45, 44), (26, 28, 46, 45), (22, 24, 44, 43), (18, 20, 42, 41), (14, 16, 40, 39), (10, 12, 38, 37), (48, 49, 50, 51, 52, 53, 54, 55, 56, 57, 58, 59, 60, 61, 62, 63), (41, 42, 58, 57), (35, 36, 52, 51), (44, 45, 61, 60), (42, 43, 59, 58), (36, 37, 53, 52), (43, 44, 60, 59), (37, 38, 54, 53), (45, 46, 62, 61), (38, 39, 55, 54), (46, 47, 63, 62), (39, 40, 56, 55), (33, 34, 50, 49), (47, 32, 48, 63), (40, 41, 57, 56), (34, 35, 51, 50)])
me_cylinder_002.polygons.foreach_set('use_smooth', [True] * 50)
me_cylinder_002.use_remesh_preserve_volume = False
me_cylinder_002.use_remesh_preserve_attributes = False
me_cylinder_002.use_mirror_vertex_groups = False
me_cylinder_002.update()
me_cylinder_001 = bpy.data.meshes.new('Cylinder.001')
me_cylinder_001.from_pydata([(0.0, 1.0, -1.0), (0.0, 1.0, 1.0), (0.7071, 0.7071, -1.0), (0.7071, 0.7071, 1.0), (1.0, 7.55e-08, -1.0), (1.0, 7.55e-08, 1.0), (0.7071, -0.7071, -1.0), (0.7071, -0.7071, 1.0), (-3.258e-07, -1.0, -1.0), (-3.258e-07, -1.0, 1.0), (-0.7071, -0.7071, -1.0), (-0.7071, -0.7071, 1.0), (-1.0, 9.656e-07, -1.0), (-1.0, 9.656e-07, 1.0), (-0.7071, 0.7071, -1.0), (-0.7071, 0.7071, 1.0)], [], [(1, 15, 13, 11, 9, 7, 5, 3), (10, 11, 13, 12), (8, 9, 11, 10), (0, 2, 4, 6, 8, 10, 12, 14), (12, 13, 15, 14), (4, 5, 7, 6), (0, 1, 3, 2), (6, 7, 9, 8), (2, 3, 5, 4), (14, 15, 1, 0)])
me_cylinder_001.use_remesh_preserve_volume = False
me_cylinder_001.use_remesh_preserve_attributes = False
me_cylinder_001.use_mirror_vertex_groups = False
me_cylinder_001.update()
me_cylinder = bpy.data.meshes.new('Cylinder')
me_cylinder.from_pydata([(0.0, 1.0, -1.0), (0.0, 1.0, 1.0), (0.3827, 0.9239, -1.0), (0.3827, 0.9239, 1.0), (0.7071, 0.7071, -1.0), (0.7071, 0.7071, 1.0), (0.9239, 0.3827, -1.0), (0.9239, 0.3827, 1.0), (1.0, 7.55e-08, -1.0), (1.0, 7.55e-08, 1.0), (0.9239, -0.3827, -1.0), (0.9239, -0.3827, 1.0), (0.7071, -0.7071, -1.0), (0.7071, -0.7071, 1.0), (0.3827, -0.9239, -1.0), (0.3827, -0.9239, 1.0), (-3.258e-07, -1.0, -1.0), (-3.258e-07, -1.0, 1.0), (-0.3827, -0.9239, -1.0), (-0.3827, -0.9239, 1.0), (-0.7071, -0.7071, -1.0), (-0.7071, -0.7071, 1.0), (-0.9239, -0.3827, -1.0), (-0.9239, -0.3827, 1.0), (-1.0, 9.656e-07, -1.0), (-1.0, 9.656e-07, 1.0), (-0.9239, 0.3827, -1.0), (-0.9239, 0.3827, 1.0), (-0.7071, 0.7071, -1.0), (-0.7071, 0.7071, 1.0), (-0.3827, 0.9239, -1.0), (-0.3827, 0.9239, 1.0)], [], [(0, 2, 4, 6, 8, 10, 12, 14, 16, 18, 20, 22, 24, 26, 28, 30), (22, 23, 25, 24), (6, 7, 9, 8), (2, 3, 5, 4), (20, 21, 23, 22), (10, 11, 13, 12), (14, 15, 17, 16), (1, 31, 29, 27, 25, 23, 21, 19, 17, 15, 13, 11, 9, 7, 5, 3), (8, 9, 11, 10), (24, 25, 27, 26), (4, 5, 7, 6), (0, 1, 3, 2), (18, 19, 21, 20), (12, 13, 15, 14), (28, 29, 31, 30), (30, 31, 1, 0), (26, 27, 29, 28), (16, 17, 19, 18)])
me_cylinder.use_remesh_preserve_volume = False
me_cylinder.use_remesh_preserve_attributes = False
me_cylinder.use_mirror_vertex_groups = False
me_cylinder.update()
arm_weapon = bpy.data.armatures.new('Weapon')  # bones are not reproduced

# ---- objects
ob_cylinder_007 = bpy.data.objects.new('Cylinder.007', me_cylinder_008)
ob_cube_007 = bpy.data.objects.new('Cube.007', me_cube_007)
ob_cube_006 = bpy.data.objects.new('Cube.006', me_cube_006)
ob_cube_005 = bpy.data.objects.new('Cube.005', me_cube_005)
ob_cube_004 = bpy.data.objects.new('Cube.004', me_cube_004)
ob_cube_003 = bpy.data.objects.new('Cube.003', me_cube_003)
ob_cube_002 = bpy.data.objects.new('Cube.002', me_cube_002)
ob_cube_001 = bpy.data.objects.new('Cube.001', me_cube_001)
ob_cube = bpy.data.objects.new('Cube', me_cube)
ob_cylinder_006 = bpy.data.objects.new('Cylinder.006', me_cylinder_006)
ob_cylinder_005 = bpy.data.objects.new('Cylinder.005', me_cylinder_005)
ob_cylinder_004 = bpy.data.objects.new('Cylinder.004', me_cylinder_004)
ob_cylinder_003 = bpy.data.objects.new('Cylinder.003', me_cylinder_003)
ob_cylinder_002 = bpy.data.objects.new('Cylinder.002', me_cylinder_002)
ob_cylinder_001 = bpy.data.objects.new('Cylinder.001', me_cylinder_001)
ob_cylinder = bpy.data.objects.new('Cylinder', me_cylinder)
ob_armature_flak = bpy.data.objects.new('Armature_Flak', arm_weapon)

# ---- transforms, parenting, visibility, modifiers, constraints
ob_cylinder_007.location = (0.0, 0.0, 0.0)
ob_cylinder_007.lineart.crease_threshold = 0.0
ob_cube_007.location = (0.0, 0.0, 0.0)
ob_cube_007.rotation_euler = (0.0, 5.498, 0.0)
ob_cube_007.lineart.crease_threshold = 0.0
ob_cube_006.location = (0.0, 0.0, 0.0)
ob_cube_006.rotation_euler = (0.0, 4.712, 0.0)
ob_cube_006.lineart.crease_threshold = 0.0
ob_cube_005.location = (0.0, 0.0, 0.0)
ob_cube_005.rotation_euler = (0.0, 3.927, 0.0)
ob_cube_005.lineart.crease_threshold = 0.0
ob_cube_004.location = (0.0, 0.0, 0.0)
ob_cube_004.rotation_euler = (0.0, 3.142, 0.0)
ob_cube_004.lineart.crease_threshold = 0.0
ob_cube_003.location = (0.0, 0.0, 0.0)
ob_cube_003.rotation_euler = (0.0, 2.356, 0.0)
ob_cube_003.lineart.crease_threshold = 0.0
ob_cube_002.location = (0.0, 0.0, 0.0)
ob_cube_002.rotation_euler = (0.0, 1.571, 0.0)
ob_cube_002.lineart.crease_threshold = 0.0
ob_cube_001.location = (0.0, 0.0, 0.0)
ob_cube_001.rotation_euler = (0.0, 0.7854, 0.0)
ob_cube_001.lineart.crease_threshold = 0.0
ob_cube.location = (0.0, 0.0, 0.0)
ob_cube.lineart.crease_threshold = 0.0
ob_cylinder_006.location = (0.0, 0.0, 0.0)
ob_cylinder_006.lineart.crease_threshold = 0.0
ob_cylinder_005.location = (0.0, 0.0, 0.0)
ob_cylinder_005.lineart.crease_threshold = 0.0
ob_cylinder_004.location = (0.0, 0.0, 0.0)
ob_cylinder_004.lineart.crease_threshold = 0.0
ob_cylinder_003.location = (0.0, 0.0, 0.0)
ob_cylinder_003.lineart.crease_threshold = 0.0
ob_cylinder_002.location = (0.0, 0.0, 0.0)
ob_cylinder_002.lineart.crease_threshold = 0.0
ob_cylinder_001.location = (0.5445, 0.0, 4.0)
ob_cylinder_001.lineart.crease_threshold = 0.0
ob_cylinder.location = (0.5445, 3.087, 4.0)
ob_cylinder.lineart.crease_threshold = 0.0
ob_armature_flak.location = (0.0, 0.0, 0.0)
ob_armature_flak.lineart.crease_threshold = 0.0

# ---- collection membership
col_collection_1.objects.link(ob_cylinder_007)
col_collection_1.objects.link(ob_cube_007)
col_collection_1.objects.link(ob_cube_006)
col_collection_1.objects.link(ob_cube_005)
col_collection_1.objects.link(ob_cube_004)
col_collection_1.objects.link(ob_cube_003)
col_collection_1.objects.link(ob_cube_002)
col_collection_1.objects.link(ob_cube_001)
col_collection_1.objects.link(ob_cube)
col_collection_1.objects.link(ob_cylinder_006)
col_collection_1.objects.link(ob_cylinder_005)
col_collection_1.objects.link(ob_cylinder_004)
col_collection_1.objects.link(ob_cylinder_003)
col_collection_1.objects.link(ob_cylinder_002)
col_collection_1.objects.link(ob_cylinder_001)
col_collection_1.objects.link(ob_cylinder)
col_collection_1.objects.link(ob_armature_flak)

# ---- scene / render settings (as saved in the file)
scene.frame_start = 1; scene.frame_end = 250; scene.frame_set(250)
scene.render.engine = 'BLENDER_EEVEE_NEXT'
scene.render.image_settings.compression = 90
scene.render.resolution_x = 240
scene.render.resolution_y = 240
scene.render.pixel_aspect_x = 100.0
scene.render.pixel_aspect_y = 100.0
scene.render.fps = 25
scene.render.dither_intensity = 0.0
scene.render.film_transparent = True
scene.render.use_compositing = False
scene.render.use_sequencer = False
scene.render.bake_margin = 2
scene.render.bake_bias = 0.0
scene.render.use_stamp_time = False
scene.render.use_stamp_date = False
scene.render.use_stamp_frame = False
scene.render.use_stamp_camera = False
scene.render.use_stamp_scene = False
scene.render.use_stamp_filename = False
scene.render.use_stamp_render_time = False
scene.render.stamp_font_size = 0
scene.cycles.use_denoising = False
scene.cycles.samples = 10
scene.cycles.sampling_pattern = 'TABULATED_SOBOL'
scene.cycles.light_sampling_threshold = 0.0
scene.cycles.use_adaptive_sampling = False
scene.cycles.use_light_tree = False
scene.cycles.blur_glossy = 0.0
scene.cycles.volume_bounces = 1
scene.cycles.pixel_filter_type = 'GAUSSIAN'
scene.cycles.sample_clamp_indirect = 0.0
scene.view_settings.view_transform = 'Raw'
bpy.context.view_layer.update()

# ---- added for rendering (the .blend has no active camera and no usable light): camera, sun
cam_auto = bpy.data.cameras.new('AutoCamera')
cam_auto.lens = 50.0
cam_auto.sensor_width = 36.0
cam_auto.clip_end = 1000.0
ob_auto_camera = bpy.data.objects.new('AutoCamera', cam_auto)
scene.collection.objects.link(ob_auto_camera)
ob_auto_camera.location = (16.6041, -19.7482, 14.5405)
ob_auto_camera.rotation_euler = (1.09748, -7.21219e-08, 0.694738)
scene.camera = ob_auto_camera
light_auto_sun = bpy.data.lights.new('AutoSun', 'SUN')
light_auto_sun.energy = 3.0
light_auto_sun.angle = 0.0523599
ob_auto_sun = bpy.data.objects.new('AutoSun', light_auto_sun)
scene.collection.objects.link(ob_auto_sun)
ob_auto_sun.rotation_euler = (0.872665, 0.174533, 0.523599)
bpy.context.view_layer.update()
